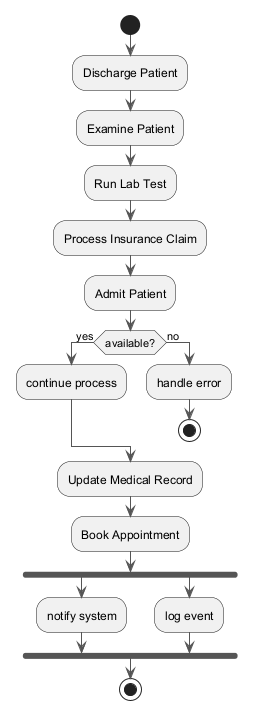

The diagram above was rendered by PlantUML. Its source (embedded in the PNG):
@startuml
skinparam backgroundColor #FFFFFF
skinparam classBackgroundColor #F1F8E9
skinparam classBorderColor #33691E
skinparam ArrowColor #555555
start
:Discharge Patient;
:Examine Patient;
:Run Lab Test;
:Process Insurance Claim;
:Admit Patient;
if (available?) then (yes)
:continue process;
else (no)
:handle error;
stop
endif
:Update Medical Record;
:Book Appointment;
fork
:notify system;
fork again
:log event;
end fork
stop
@enduml